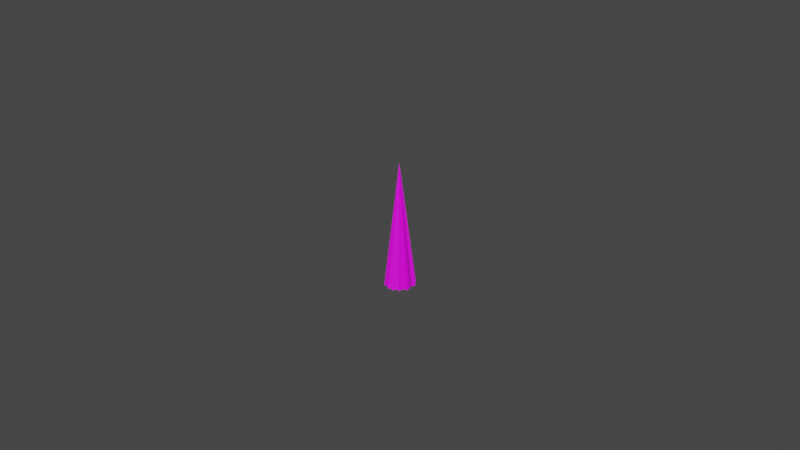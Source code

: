 # Source: Flower0.blend  (saved by Blender 3.3.6; exported with 4.5.12 LTS)
import bpy
from mathutils import Matrix  # noqa: F401  (used for matrix-valued properties, if any)

bpy.ops.wm.read_factory_settings(use_empty=True)
scene = bpy.context.scene
scene.name = 'Scene'

# ---- collections
col_collection = bpy.data.collections.new('Collection'); scene.collection.children.link(col_collection)

# ---- images (referenced by path relative to the original .blend; pixels are not part of the script)
import os
ASSET_DIR = os.environ.get("B2B_ASSET_DIR", "")  # directory of the original .blend (textures are referenced by path, not embedded)
HERE = os.path.dirname(os.path.abspath(__file__))  # packed textures are extracted next to this script under _unpacked/

def load_image(name, relpath, width, height, colorspace="sRGB"):
    """Load a texture the original file referenced (path relative to the .blend, or extracted next to this script)."""
    p = next((c for c in (os.path.join(HERE, relpath), os.path.join(ASSET_DIR, relpath)) if relpath and os.path.exists(c)), "")
    if p:
        img = bpy.data.images.load(p, check_existing=True)
        img.name = name
    else:  # same state as the original file: an image datablock whose file is absent (Cycles renders it pink)
        img = bpy.data.images.new(name, width, height)
        img.source = "FILE"
        img.filepath = "//" + (relpath or name)
    img.colorspace_settings.name = colorspace
    return img
img_blaetter_png = load_image('Blaetter.png', 'Textures/Blaetter.png', 1024, 1024, 'sRGB')

# ---- materials (node trees are filled in below, after node groups)
mat_blaetter = bpy.data.materials.new('Blaetter')
mat_blaetter.use_transparent_shadow = False

# ---- material node trees
mat_blaetter.use_nodes = True; mat_blaetter.node_tree.nodes.clear()
_N = mat_blaetter.node_tree.nodes; _L = mat_blaetter.node_tree.links
n0 = _N.new('ShaderNodeBsdfPrincipled'); n0.name = 'Principled BSDF'; n0.location = (10, 300)
n0.distribution = 'GGX'
n0.subsurface_method = 'RANDOM_WALK_SKIN'
n0.inputs[3].default_value = 1.45
n0.inputs[27].default_value = (0.0, 0.0, 0.0, 1.0)
n0.inputs[28].default_value = 1.0
n1 = _N.new('ShaderNodeOutputMaterial'); n1.name = 'Material Output'; n1.location = (300, 300)
n2 = _N.new('ShaderNodeTexImage'); n2.name = 'Image Texture'; n2.location = (-280, 280)
n2.image = img_blaetter_png
_L.new(n0.outputs[0], n1.inputs[0])
_L.new(n2.outputs[0], n0.inputs[0])
n1.is_active_output = True

# ---- world
world_world = bpy.data.worlds.new('World'); scene.world = world_world
world_world.use_nodes = True; world_world.node_tree.nodes.clear()
_N = world_world.node_tree.nodes; _L = world_world.node_tree.links
n0 = _N.new('ShaderNodeOutputWorld'); n0.name = 'World Output'; n0.location = (300, 300)
n1 = _N.new('ShaderNodeBackground'); n1.name = 'Background'; n1.location = (10, 300)
n1.inputs[0].default_value = (0.05088, 0.05088, 0.05088, 1.0)
_L.new(n1.outputs[0], n0.inputs[0])
n0.is_active_output = True
world_world.color = (0.05088, 0.05088, 0.05088)
world_world.use_sun_shadow = False
world_world.sun_shadow_jitter_overblur = 0.0

# ---- meshes
me_cone = bpy.data.meshes.new('Cone')
me_cone.from_pydata([(0.001093, 0.004537, 0.1157), (0.0007683, 0.003883, 0.116), (0.002677, 0.003922, 0.1157), (0.00218, 0.003293, 0.116), (0.00345, 0.003205, 0.1157), (0.003261, 0.002202, 0.116), (0.004417, 0.001626, 0.1157), (0.003846, 0.000776, 0.116), (0.004499, -0.001245, 0.1157), (0.003846, -0.0007669, 0.116), (0.004291, -0.002012, 0.1157), (0.003261, -0.002192, 0.116), (0.002566, -0.003987, 0.1157), (0.00218, -0.003283, 0.116), (0.0006079, -0.004781, 0.1157), (0.0007683, -0.003874, 0.116), (-0.0009798, -0.004647, 0.1157), (-0.0007599, -0.003874, 0.116), (-0.002887, -0.003884, 0.1157), (-0.002172, -0.003283, 0.116), (-0.003442, -0.003282, 0.1157), (-0.003252, -0.002192, 0.116), (-0.004409, -0.001704, 0.1157), (-0.003837, -0.0007669, 0.116), (-0.004603, 0.0009981, 0.1157), (-0.003837, 0.000776, 0.116), (-0.003842, 0.002774, 0.1157), (-0.003252, 0.002202, 0.116), (-0.002558, 0.003996, 0.1157), (-0.002172, 0.003293, 0.116), (-0.0007423, 0.004634, 0.1157), (-0.0007599, 0.003883, 0.116), (-0.0002064, -0.0002224, 0.1551)], [], [(0, 32, 1), (1, 32, 2), (2, 32, 3), (3, 32, 4), (4, 32, 5), (5, 32, 6), (6, 32, 7), (7, 32, 8), (8, 32, 9), (9, 32, 10), (10, 32, 11), (11, 32, 12), (12, 32, 13), (13, 32, 14), (14, 32, 15), (15, 32, 16), (16, 32, 17), (17, 32, 18), (18, 32, 19), (19, 32, 20), (20, 32, 21), (21, 32, 22), (22, 32, 23), (23, 32, 24), (24, 32, 25), (25, 32, 26), (26, 32, 27), (27, 32, 28), (28, 32, 29), (29, 32, 30), (0, 1, 2, 3, 4, 5, 6, 7, 8, 9, 10, 11, 12, 13, 14, 15, 16, 17, 18, 19, 20, 21, 22, 23, 24, 25, 26, 27, 28, 29, 30, 31), (30, 32, 31), (31, 32, 0)])
_uv = me_cone.uv_layers.new(name='UVMap')
_uv.uv.foreach_set('vector', [0.25, 0.49, 0.25, 0.25, 0.2968, 0.4854, 0.2968, 0.4854, 0.25, 0.25, 0.3418, 0.4717, 0.3418, 0.4717, 0.25, 0.25, 0.3833, 0.4496, 0.3833, 0.4496, 0.25, 0.25, 0.4197, 0.4197, 0.4197, 0.4197, 0.25, 0.25, 0.4496, 0.3833, 0.4496, 0.3833, 0.25, 0.25, 0.4717, 0.3418, 0.4717, 0.3418, 0.25, 0.25, 0.4854, 0.2968, 0.4854, 0.2968, 0.25, 0.25, 0.49, 0.25, 0.49, 0.25, 0.25, 0.25, 0.4854, 0.2032, 0.4854, 0.2032, 0.25, 0.25, 0.4717, 0.1582, 0.4717, 0.1582, 0.25, 0.25, 0.4496, 0.1167, 0.4496, 0.1167, 0.25, 0.25, 0.4197, 0.08029, 0.4197, 0.08029, 0.25, 0.25, 0.3833, 0.05045, 0.3833, 0.05045, 0.25, 0.25, 0.3418, 0.02827, 0.3418, 0.02827, 0.25, 0.25, 0.2968, 0.01461, 0.2968, 0.01461, 0.25, 0.25, 0.25, 0.01, 0.25, 0.01, 0.25, 0.25, 0.2032, 0.01461, 0.2032, 0.01461, 0.25, 0.25, 0.1582, 0.02827, 0.1582, 0.02827, 0.25, 0.25, 0.1167, 0.05045, 0.1167, 0.05045, 0.25, 0.25, 0.08029, 0.08029, 0.08029, 0.08029, 0.25, 0.25, 0.05045, 0.1167, 0.05045, 0.1167, 0.25, 0.25, 0.02827, 0.1582, 0.02827, 0.1582, 0.25, 0.25, 0.01461, 0.2032, 0.01461, 0.2032, 0.25, 0.25, 0.01, 0.25, 0.01, 0.25, 0.25, 0.25, 0.01461, 0.2968, 0.01461, 0.2968, 0.25, 0.25, 0.02827, 0.3418, 0.02827, 0.3418, 0.25, 0.25, 0.05045, 0.3833, 0.05045, 0.3833, 0.25, 0.25, 0.08029, 0.4197, 0.08029, 0.4197, 0.25, 0.25, 0.1167, 0.4496, 0.1167, 0.4496, 0.25, 0.25, 0.1582, 0.4717, 0.75, 0.49, 0.7968, 0.4854, 0.8418, 0.4717, 0.8833, 0.4496, 0.9197, 0.4197, 0.9496, 0.3833, 0.9717, 0.3418, 0.9854, 0.2968, 0.99, 0.25, 0.9854, 0.2032, 0.9717, 0.1582, 0.9496, 0.1167, 0.9197, 0.08029, 0.8833, 0.05045, 0.8418, 0.02827, 0.7968, 0.01461, 0.75, 0.01, 0.7032, 0.01461, 0.6582, 0.02827, 0.6167, 0.05045, 0.5803, 0.08029, 0.5504, 0.1167, 0.5283, 0.1582, 0.5146, 0.2032, 0.51, 0.25, 0.5146, 0.2968, 0.5283, 0.3418, 0.5504, 0.3833, 0.5803, 0.4197, 0.6167, 0.4496, 0.6582, 0.4717, 0.7032, 0.4854, 0.1582, 0.4717, 0.25, 0.25, 0.2032, 0.4854, 0.2032, 0.4854, 0.25, 0.25, 0.25, 0.49])
me_cone.materials.append(mat_blaetter)
me_cone.update()

# ---- objects
ob_0 = bpy.data.objects.new('0', me_cone)

# ---- transforms, parenting, visibility, modifiers, constraints
ob_0.location = (0.0, 0.0, 0.0)

# ---- collection membership
col_collection.objects.link(ob_0)

# ---- scene / render settings (as saved in the file)
scene.frame_start = 1; scene.frame_end = 250; scene.frame_set(0)
scene.render.engine = 'BLENDER_EEVEE_NEXT'
scene.cycles.sampling_pattern = 'TABULATED_SOBOL'
scene.cycles.use_light_tree = False
scene.view_settings.view_transform = 'Filmic'
bpy.context.view_layer.update()

# ---- added for rendering (the .blend has no active camera and no usable light): camera, sun
cam_auto = bpy.data.cameras.new('AutoCamera')
cam_auto.lens = 50.0
cam_auto.sensor_width = 36.0
cam_auto.clip_end = 1000.0
ob_auto_camera = bpy.data.objects.new('AutoCamera', cam_auto)
scene.collection.objects.link(ob_auto_camera)
ob_auto_camera.location = (0.184993, -0.222127, 0.283464)
ob_auto_camera.rotation_euler = (1.09748, -7.21219e-08, 0.694738)
scene.camera = ob_auto_camera
light_auto_sun = bpy.data.lights.new('AutoSun', 'SUN')
light_auto_sun.energy = 3.0
light_auto_sun.angle = 0.0523599
ob_auto_sun = bpy.data.objects.new('AutoSun', light_auto_sun)
scene.collection.objects.link(ob_auto_sun)
ob_auto_sun.rotation_euler = (0.872665, 0.174533, 0.523599)
bpy.context.view_layer.update()
